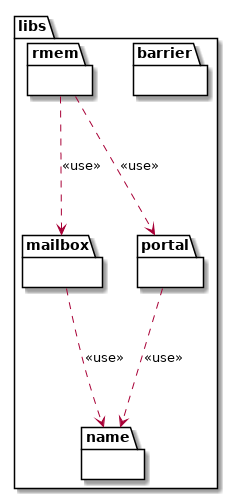

The diagram above was rendered by PlantUML. Its source (embedded in the PNG):
@startuml

namespace libs {
	namespace barrier {
	}

	namespace name {
	}

	namespace mailbox {
	}

	namespace portal {
	}

	namespace rmem {
	}

	libs.mailbox ..> libs.name    : <<use>>
	libs.portal  ..> libs.name    : <<use>>
	libs.rmem    ..> libs.mailbox : <<use>>
	libs.rmem    ..> libs.portal  : <<use>>
}

@enduml